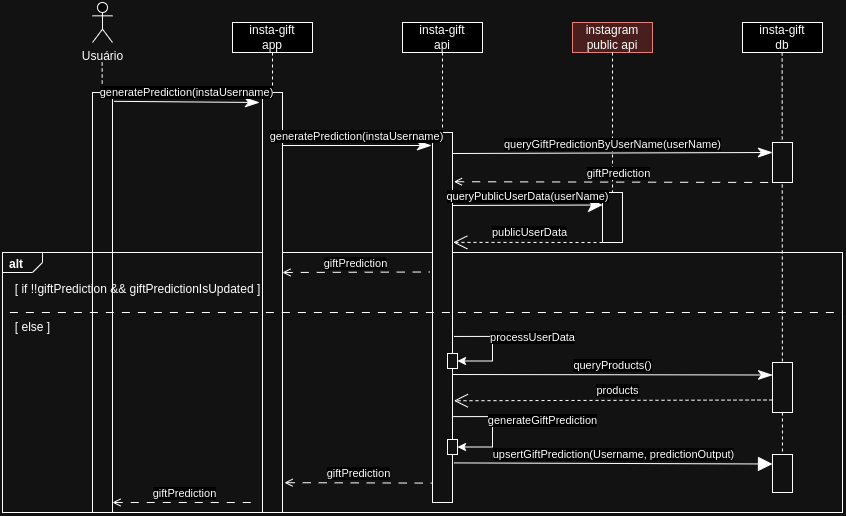

The diagram above was exported from draw.io. Its source (the exported page's mxGraphModel, read from the mxfile embedded in the PNG):
<mxGraphModel dx="-6" dy="663" grid="1" gridSize="10" guides="1" tooltips="1" connect="1" arrows="1" fold="1" page="1" pageScale="1" pageWidth="850" pageHeight="1100" math="0" shadow="0">
  <root>
    <mxCell id="0" />
    <mxCell id="1" parent="0" />
    <mxCell id="yEFZ_jTY_xWpnl1i15pI-121" value="" style="shape=rect;html=1;fillColor=#eeeeee;" vertex="1" parent="1">
      <mxGeometry x="940" y="150" width="20" height="420" as="geometry" />
    </mxCell>
    <mxCell id="yEFZ_jTY_xWpnl1i15pI-106" value="" style="html=1;shape=mxgraph.sysml.package;labelX=40;whiteSpace=wrap;align=center;fillColor=none;" vertex="1" parent="1">
      <mxGeometry x="850" y="310" width="840" height="260" as="geometry" />
    </mxCell>
    <mxCell id="yEFZ_jTY_xWpnl1i15pI-107" value="alt" style="html=1;align=left;verticalAlign=top;labelPosition=left;verticalLabelPosition=top;labelBackgroundColor=none;spacingLeft=5;spacingTop=-2;fontStyle=1;" connectable="0" vertex="1" parent="yEFZ_jTY_xWpnl1i15pI-106">
      <mxGeometry as="geometry" />
    </mxCell>
    <mxCell id="yEFZ_jTY_xWpnl1i15pI-116" value="[ else ]" style="text;html=1;align=center;verticalAlign=middle;resizable=0;points=[];autosize=1;strokeColor=none;fillColor=none;" vertex="1" parent="yEFZ_jTY_xWpnl1i15pI-106">
      <mxGeometry x="-0.003619714516614145" y="60.00056216216216" width="60" height="30" as="geometry" />
    </mxCell>
    <mxCell id="yEFZ_jTY_xWpnl1i15pI-123" value="giftPrediction" style="edgeStyle=none;html=1;endArrow=none;verticalAlign=bottom;endSize=12;rounded=0;endFill=0;dashed=1;dashPattern=8 8;startArrow=open;startFill=0;entryX=0.029;entryY=0.908;entryDx=0;entryDy=0;entryPerimeter=0;" edge="1" parent="yEFZ_jTY_xWpnl1i15pI-106">
      <mxGeometry x="-0.001" relative="1" as="geometry">
        <mxPoint x="110" y="250" as="sourcePoint" />
        <mxPoint x="253.2144578313251" y="250.0000000000001" as="targetPoint" />
        <mxPoint as="offset" />
      </mxGeometry>
    </mxCell>
    <mxCell id="yEFZ_jTY_xWpnl1i15pI-109" value="[ if !!giftPrediction &amp;amp;&amp;amp; giftPredictionIsUpdated ]" style="text;html=1;align=center;verticalAlign=middle;resizable=0;points=[];autosize=1;strokeColor=none;fillColor=none;" vertex="1" parent="yEFZ_jTY_xWpnl1i15pI-106">
      <mxGeometry x="-0.0003865286084252517" y="22" width="270" height="30" as="geometry" />
    </mxCell>
    <mxCell id="yEFZ_jTY_xWpnl1i15pI-43" value="insta-gift&lt;br&gt;app" style="strokeColor=inherit;fillColor=inherit;gradientColor=inherit;shape=rect;html=1;whiteSpace=wrap;align=center;" vertex="1" parent="1">
      <mxGeometry x="1080" y="80" width="80" height="30" as="geometry" />
    </mxCell>
    <mxCell id="yEFZ_jTY_xWpnl1i15pI-44" value="instagram&lt;br&gt;public api" style="strokeColor=#b85450;fillColor=#f8cecc;shape=rect;html=1;whiteSpace=wrap;align=center;" vertex="1" parent="1">
      <mxGeometry x="1420" y="80" width="80" height="30" as="geometry" />
    </mxCell>
    <mxCell id="yEFZ_jTY_xWpnl1i15pI-45" value="insta-gift&lt;br&gt;api" style="strokeColor=inherit;fillColor=inherit;gradientColor=inherit;shape=rect;html=1;whiteSpace=wrap;align=center;" vertex="1" parent="1">
      <mxGeometry x="1250" y="80" width="80" height="30" as="geometry" />
    </mxCell>
    <mxCell id="yEFZ_jTY_xWpnl1i15pI-50" value="" style="edgeStyle=none;html=1;endArrow=open;verticalAlign=bottom;endSize=12;endFill=1;dashed=1;rounded=0;exitX=0;exitY=1;exitDx=0;exitDy=0;entryX=1.036;entryY=0.297;entryDx=0;entryDy=0;entryPerimeter=0;" edge="1" parent="1" source="yEFZ_jTY_xWpnl1i15pI-82" target="yEFZ_jTY_xWpnl1i15pI-87">
      <mxGeometry relative="1" as="geometry">
        <mxPoint x="1290" y="300" as="sourcePoint" />
        <mxPoint x="1310" y="300" as="targetPoint" />
      </mxGeometry>
    </mxCell>
    <mxCell id="yEFZ_jTY_xWpnl1i15pI-51" value="publicUserData" style="edgeLabel;html=1;align=center;verticalAlign=middle;resizable=0;points=[];" vertex="1" connectable="0" parent="yEFZ_jTY_xWpnl1i15pI-50">
      <mxGeometry x="-0.0207" y="-1" relative="1" as="geometry">
        <mxPoint y="-9" as="offset" />
      </mxGeometry>
    </mxCell>
    <mxCell id="yEFZ_jTY_xWpnl1i15pI-59" value="giftPrediction" style="edgeStyle=none;html=1;endArrow=none;verticalAlign=bottom;endSize=12;rounded=0;endFill=0;dashed=1;dashPattern=8 8;startArrow=open;startFill=0;exitX=1.1;exitY=0.929;exitDx=0;exitDy=0;exitPerimeter=0;entryX=0.029;entryY=0.908;entryDx=0;entryDy=0;entryPerimeter=0;" edge="1" parent="1" source="yEFZ_jTY_xWpnl1i15pI-83">
      <mxGeometry x="-0.001" relative="1" as="geometry">
        <mxPoint x="1130.3799999999999" y="542.31" as="sourcePoint" />
        <mxPoint x="1280.58" y="540.6000000000001" as="targetPoint" />
        <mxPoint as="offset" />
      </mxGeometry>
    </mxCell>
    <mxCell id="yEFZ_jTY_xWpnl1i15pI-84" value="" style="strokeColor=inherit;fillColor=inherit;gradientColor=inherit;endArrow=none;html=1;edgeStyle=none;dashed=1;rounded=0;" edge="1" parent="1" source="yEFZ_jTY_xWpnl1i15pI-43" target="yEFZ_jTY_xWpnl1i15pI-83">
      <mxGeometry relative="1" as="geometry">
        <mxPoint x="1120" y="310" as="targetPoint" />
        <mxPoint x="1120" y="110" as="sourcePoint" />
      </mxGeometry>
    </mxCell>
    <mxCell id="yEFZ_jTY_xWpnl1i15pI-83" value="" style="shape=rect;html=1;fillColor=#eeeeee;" vertex="1" parent="1">
      <mxGeometry x="1110" y="150" width="20" height="420" as="geometry" />
    </mxCell>
    <mxCell id="yEFZ_jTY_xWpnl1i15pI-85" value="Usuário" style="shape=umlActor;html=1;verticalLabelPosition=bottom;verticalAlign=top;align=center;" vertex="1" parent="1">
      <mxGeometry x="940" y="60" width="20" height="40" as="geometry" />
    </mxCell>
    <mxCell id="yEFZ_jTY_xWpnl1i15pI-88" value="" style="strokeColor=inherit;fillColor=inherit;gradientColor=inherit;endArrow=none;html=1;edgeStyle=none;dashed=1;rounded=0;" edge="1" parent="1" source="yEFZ_jTY_xWpnl1i15pI-45" target="yEFZ_jTY_xWpnl1i15pI-87">
      <mxGeometry relative="1" as="geometry">
        <mxPoint x="1290" y="280" as="targetPoint" />
        <mxPoint x="1290" y="110" as="sourcePoint" />
      </mxGeometry>
    </mxCell>
    <mxCell id="yEFZ_jTY_xWpnl1i15pI-87" value="" style="shape=rect;html=1;fillColor=#eeeeee;" vertex="1" parent="1">
      <mxGeometry x="1280" y="190" width="20" height="370" as="geometry" />
    </mxCell>
    <mxCell id="yEFZ_jTY_xWpnl1i15pI-89" value="" style="strokeColor=inherit;fillColor=inherit;gradientColor=inherit;endArrow=none;html=1;edgeStyle=none;dashed=1;rounded=0;" edge="1" parent="1" source="yEFZ_jTY_xWpnl1i15pI-44" target="yEFZ_jTY_xWpnl1i15pI-82">
      <mxGeometry relative="1" as="geometry">
        <mxPoint x="1460" y="480" as="targetPoint" />
        <mxPoint x="1460" y="110" as="sourcePoint" />
      </mxGeometry>
    </mxCell>
    <mxCell id="yEFZ_jTY_xWpnl1i15pI-82" value="" style="shape=rect;html=1;fillColor=#eeeeee;" vertex="1" parent="1">
      <mxGeometry x="1450" y="250" width="20" height="50" as="geometry" />
    </mxCell>
    <mxCell id="yEFZ_jTY_xWpnl1i15pI-52" value="generatePrediction(instaUsername)" style="edgeStyle=none;html=1;endArrow=classicThin;verticalAlign=bottom;endSize=12;rounded=0;endFill=1;" edge="1" parent="1">
      <mxGeometry x="-0.0065" relative="1" as="geometry">
        <mxPoint x="1130" y="203" as="sourcePoint" />
        <mxPoint x="1279" y="203" as="targetPoint" />
        <mxPoint as="offset" />
      </mxGeometry>
    </mxCell>
    <mxCell id="yEFZ_jTY_xWpnl1i15pI-90" style="edgeStyle=orthogonalEdgeStyle;rounded=0;orthogonalLoop=1;jettySize=auto;html=1;exitX=1.071;exitY=0.431;exitDx=0;exitDy=0;exitPerimeter=0;entryX=1;entryY=0.5;entryDx=0;entryDy=0;" edge="1" parent="1" target="yEFZ_jTY_xWpnl1i15pI-128">
      <mxGeometry relative="1" as="geometry">
        <mxPoint x="1301.42" y="393.94999999999993" as="sourcePoint" />
        <mxPoint x="1300" y="420" as="targetPoint" />
        <Array as="points">
          <mxPoint x="1340" y="394" />
          <mxPoint x="1340" y="418" />
        </Array>
      </mxGeometry>
    </mxCell>
    <mxCell id="yEFZ_jTY_xWpnl1i15pI-92" value="processUserData" style="edgeLabel;html=1;align=center;verticalAlign=middle;resizable=0;points=[];" vertex="1" connectable="0" parent="yEFZ_jTY_xWpnl1i15pI-90">
      <mxGeometry x="-0.0493" y="-1" relative="1" as="geometry">
        <mxPoint x="41" y="-7" as="offset" />
      </mxGeometry>
    </mxCell>
    <mxCell id="yEFZ_jTY_xWpnl1i15pI-93" style="edgeStyle=orthogonalEdgeStyle;rounded=0;orthogonalLoop=1;jettySize=auto;html=1;exitX=1.036;exitY=0.538;exitDx=0;exitDy=0;exitPerimeter=0;entryX=1;entryY=0.5;entryDx=0;entryDy=0;" edge="1" parent="1" target="yEFZ_jTY_xWpnl1i15pI-125">
      <mxGeometry relative="1" as="geometry">
        <mxPoint x="1300.7199999999998" y="474.1" as="sourcePoint" />
        <mxPoint x="1320" y="504" as="targetPoint" />
        <Array as="points">
          <mxPoint x="1340" y="474" />
          <mxPoint x="1340" y="505" />
        </Array>
      </mxGeometry>
    </mxCell>
    <mxCell id="yEFZ_jTY_xWpnl1i15pI-94" value="generateGiftPrediction" style="edgeLabel;html=1;align=center;verticalAlign=middle;resizable=0;points=[];" vertex="1" connectable="0" parent="yEFZ_jTY_xWpnl1i15pI-93">
      <mxGeometry x="-0.0493" y="-1" relative="1" as="geometry">
        <mxPoint x="51" y="-7" as="offset" />
      </mxGeometry>
    </mxCell>
    <mxCell id="yEFZ_jTY_xWpnl1i15pI-95" value="insta-gift&lt;br&gt;db" style="strokeColor=inherit;fillColor=inherit;gradientColor=inherit;shape=rect;html=1;whiteSpace=wrap;align=center;" vertex="1" parent="1">
      <mxGeometry x="1590" y="80" width="80" height="30" as="geometry" />
    </mxCell>
    <mxCell id="yEFZ_jTY_xWpnl1i15pI-98" value="" style="strokeColor=inherit;fillColor=inherit;gradientColor=inherit;endArrow=none;html=1;edgeStyle=none;dashed=1;rounded=0;" edge="1" parent="1" target="yEFZ_jTY_xWpnl1i15pI-97">
      <mxGeometry relative="1" as="geometry">
        <mxPoint x="1630" y="470" as="targetPoint" />
        <mxPoint x="1629.66" y="110" as="sourcePoint" />
      </mxGeometry>
    </mxCell>
    <mxCell id="yEFZ_jTY_xWpnl1i15pI-97" value="" style="shape=rect;html=1;fillColor=#eeeeee;" vertex="1" parent="1">
      <mxGeometry x="1620" y="512" width="20" height="38" as="geometry" />
    </mxCell>
    <mxCell id="yEFZ_jTY_xWpnl1i15pI-99" value="upsertGiftPrediction(Username, predictionOutput)" style="edgeStyle=none;html=1;endArrow=block;verticalAlign=bottom;endSize=12;rounded=0;endFill=1;entryX=0;entryY=0.25;entryDx=0;entryDy=0;exitX=1.071;exitY=0.893;exitDx=0;exitDy=0;exitPerimeter=0;" edge="1" parent="1" source="yEFZ_jTY_xWpnl1i15pI-87" target="yEFZ_jTY_xWpnl1i15pI-97">
      <mxGeometry x="-0.0014" relative="1" as="geometry">
        <mxPoint x="1300" y="522" as="sourcePoint" />
        <mxPoint x="1450" y="522" as="targetPoint" />
        <mxPoint as="offset" />
      </mxGeometry>
    </mxCell>
    <mxCell id="yEFZ_jTY_xWpnl1i15pI-103" value="" style="shape=rect;html=1;fillColor=#eeeeee;" vertex="1" parent="1">
      <mxGeometry x="1620" y="200" width="20" height="40" as="geometry" />
    </mxCell>
    <mxCell id="yEFZ_jTY_xWpnl1i15pI-104" value="queryGiftPredictionByUserName(userName)" style="edgeStyle=none;html=1;endArrow=classicThin;verticalAlign=bottom;endSize=12;rounded=0;endFill=1;entryX=0.022;entryY=0.138;entryDx=0;entryDy=0;exitX=0.988;exitY=0.055;exitDx=0;exitDy=0;exitPerimeter=0;entryPerimeter=0;" edge="1" parent="1">
      <mxGeometry relative="1" as="geometry">
        <mxPoint x="1300" y="211" as="sourcePoint" />
        <mxPoint x="1620" y="210" as="targetPoint" />
        <mxPoint as="offset" />
      </mxGeometry>
    </mxCell>
    <mxCell id="yEFZ_jTY_xWpnl1i15pI-108" style="edgeStyle=orthogonalEdgeStyle;rounded=0;orthogonalLoop=1;jettySize=auto;html=1;exitX=0;exitY=0.136;exitDx=0;exitDy=0;exitPerimeter=0;endArrow=none;endFill=0;dashed=1;dashPattern=8 8;entryX=1;entryY=0.136;entryDx=0;entryDy=0;entryPerimeter=0;" edge="1" parent="1" source="yEFZ_jTY_xWpnl1i15pI-106" target="yEFZ_jTY_xWpnl1i15pI-106">
      <mxGeometry relative="1" as="geometry">
        <mxPoint x="907.9999999999999" y="436.6329545454545" as="sourcePoint" />
        <mxPoint x="1699.58" y="436.9356818181818" as="targetPoint" />
        <Array as="points">
          <mxPoint x="1310" y="370" />
          <mxPoint x="1310" y="370" />
        </Array>
      </mxGeometry>
    </mxCell>
    <mxCell id="yEFZ_jTY_xWpnl1i15pI-110" value="giftPrediction" style="edgeStyle=none;html=1;endArrow=none;verticalAlign=bottom;endSize=12;rounded=0;endFill=0;dashed=1;dashPattern=8 8;startArrow=open;startFill=0;entryX=-0.136;entryY=0.377;entryDx=0;entryDy=0;entryPerimeter=0;" edge="1" parent="1" target="yEFZ_jTY_xWpnl1i15pI-87">
      <mxGeometry x="-0.001" relative="1" as="geometry">
        <mxPoint x="1130" y="330" as="sourcePoint" />
        <mxPoint x="1254.4706329113922" y="331.93135135135134" as="targetPoint" />
        <mxPoint as="offset" />
      </mxGeometry>
    </mxCell>
    <mxCell id="yEFZ_jTY_xWpnl1i15pI-117" value="" style="shape=rect;html=1;fillColor=#eeeeee;" vertex="1" parent="1">
      <mxGeometry x="1620" y="420" width="20" height="50" as="geometry" />
    </mxCell>
    <mxCell id="yEFZ_jTY_xWpnl1i15pI-118" value="queryProducts()" style="edgeStyle=none;html=1;endArrow=classicThin;verticalAlign=bottom;endSize=12;rounded=0;endFill=1;entryX=0;entryY=0.25;entryDx=0;entryDy=0;exitX=0.988;exitY=0.055;exitDx=0;exitDy=0;exitPerimeter=0;" edge="1" target="yEFZ_jTY_xWpnl1i15pI-117" parent="1">
      <mxGeometry x="-0.0014" relative="1" as="geometry">
        <mxPoint x="1300" y="432" as="sourcePoint" />
        <mxPoint x="1450" y="430" as="targetPoint" />
        <mxPoint as="offset" />
      </mxGeometry>
    </mxCell>
    <mxCell id="yEFZ_jTY_xWpnl1i15pI-122" value="" style="strokeColor=inherit;fillColor=inherit;gradientColor=inherit;endArrow=none;html=1;edgeStyle=none;dashed=1;rounded=0;" edge="1" parent="1" target="yEFZ_jTY_xWpnl1i15pI-121">
      <mxGeometry relative="1" as="geometry">
        <mxPoint x="950" y="610" as="targetPoint" />
        <mxPoint x="949.66" y="120" as="sourcePoint" />
      </mxGeometry>
    </mxCell>
    <mxCell id="yEFZ_jTY_xWpnl1i15pI-86" value="generatePrediction(instaUsername)" style="edgeStyle=none;html=1;endArrow=classicThin;verticalAlign=bottom;endSize=12;rounded=0;endFill=1;entryX=-0.15;entryY=0.399;entryDx=0;entryDy=0;entryPerimeter=0;exitX=1.071;exitY=0.021;exitDx=0;exitDy=0;exitPerimeter=0;" edge="1" parent="1" source="yEFZ_jTY_xWpnl1i15pI-121">
      <mxGeometry x="0.0015" relative="1" as="geometry">
        <mxPoint x="950" y="160" as="sourcePoint" />
        <mxPoint x="1107" y="160" as="targetPoint" />
        <mxPoint as="offset" />
      </mxGeometry>
    </mxCell>
    <mxCell id="yEFZ_jTY_xWpnl1i15pI-119" value="" style="edgeStyle=none;html=1;endArrow=open;verticalAlign=bottom;endSize=12;endFill=1;dashed=1;rounded=0;exitX=0;exitY=0.75;exitDx=0;exitDy=0;entryX=1.071;entryY=0.725;entryDx=0;entryDy=0;entryPerimeter=0;" edge="1" parent="1" source="yEFZ_jTY_xWpnl1i15pI-117" target="yEFZ_jTY_xWpnl1i15pI-87">
      <mxGeometry relative="1" as="geometry">
        <mxPoint x="1617" y="460.98" as="sourcePoint" />
        <mxPoint x="1470" y="458.98" as="targetPoint" />
      </mxGeometry>
    </mxCell>
    <mxCell id="yEFZ_jTY_xWpnl1i15pI-120" value="products" style="edgeLabel;html=1;align=center;verticalAlign=middle;resizable=0;points=[];" vertex="1" connectable="0" parent="yEFZ_jTY_xWpnl1i15pI-119">
      <mxGeometry x="-0.0207" y="-1" relative="1" as="geometry">
        <mxPoint y="-9" as="offset" />
      </mxGeometry>
    </mxCell>
    <mxCell id="yEFZ_jTY_xWpnl1i15pI-49" value="queryPublicUserData(userName)" style="edgeStyle=none;html=1;endArrow=classic;verticalAlign=bottom;endSize=12;rounded=0;endFill=1;entryX=0;entryY=0.25;entryDx=0;entryDy=0;" edge="1" parent="1" target="yEFZ_jTY_xWpnl1i15pI-82">
      <mxGeometry relative="1" as="geometry">
        <mxPoint x="1300" y="263" as="sourcePoint" />
        <mxPoint x="1450" y="260" as="targetPoint" />
      </mxGeometry>
    </mxCell>
    <mxCell id="yEFZ_jTY_xWpnl1i15pI-105" value="giftPrediction" style="edgeStyle=none;html=1;endArrow=none;verticalAlign=bottom;endSize=12;rounded=0;endFill=0;dashed=1;dashPattern=8 8;startArrow=open;startFill=0;exitX=1.071;exitY=0.133;exitDx=0;exitDy=0;exitPerimeter=0;" edge="1" parent="1" source="yEFZ_jTY_xWpnl1i15pI-87">
      <mxGeometry x="-0.001" relative="1" as="geometry">
        <mxPoint x="1311.1399999999999" y="240.00000000000006" as="sourcePoint" />
        <mxPoint x="1630" y="240" as="targetPoint" />
        <mxPoint as="offset" />
      </mxGeometry>
    </mxCell>
    <mxCell id="yEFZ_jTY_xWpnl1i15pI-125" value="" style="shape=rect;html=1;fillColor=#eeeeee;" vertex="1" parent="1">
      <mxGeometry x="1295" y="497" width="10" height="15" as="geometry" />
    </mxCell>
    <mxCell id="yEFZ_jTY_xWpnl1i15pI-128" value="" style="shape=rect;html=1;fillColor=#eeeeee;" vertex="1" parent="1">
      <mxGeometry x="1295" y="411" width="10" height="15" as="geometry" />
    </mxCell>
  </root>
</mxGraphModel>